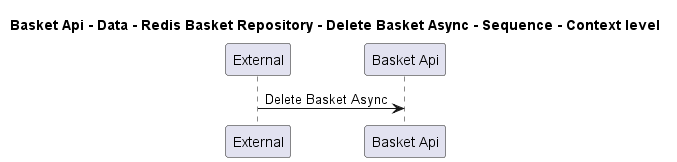

The diagram above was rendered by PlantUML. Its source (embedded in the PNG):
@startuml
!pragma layout smetana

title Basket Api - Data - Redis Basket Repository - Delete Basket Async - Sequence - Context level

participant "External" as C4InterFlow.SoftwareSystems.ExternalSystem
participant "Basket Api" as dotnet.eShop.Architecture.SoftwareSystems.BasketApi

C4InterFlow.SoftwareSystems.ExternalSystem -> dotnet.eShop.Architecture.SoftwareSystems.BasketApi : Delete Basket Async


@enduml